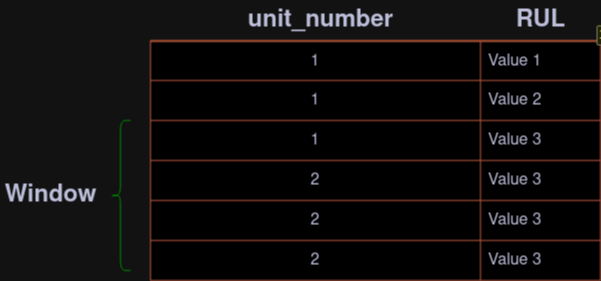

The diagram above was exported from draw.io. Its source (the exported page's mxGraphModel, read from the mxfile embedded in the PNG):
<mxGraphModel dx="1434" dy="766" grid="1" gridSize="10" guides="1" tooltips="1" connect="1" arrows="1" fold="1" page="1" pageScale="1" pageWidth="827" pageHeight="1169" math="0" shadow="0">
  <root>
    <mxCell id="0" />
    <mxCell id="1" parent="0" />
    <mxCell id="T2mB9x2hxMXnf9HmbFmx-1" value="Table" style="shape=table;startSize=1;container=1;collapsible=1;childLayout=tableLayout;fixedRows=1;rowLines=1;fontStyle=0;strokeColor=#E07A5F;fontSize=16;labelBackgroundColor=none;fillColor=#F2CC8F;fontColor=#393C56;resizeLast=1;resizeLastRow=1;absoluteArcSize=1;noLabel=1;portConstraintRotation=0;metaEdit=1;backgroundOutline=1;resizeHeight=1;resizeWidth=1;fixedWidth=1;autosize=1;treeFolding=1;treeMoving=1;moveCells=1;enumerate=1;swimlaneFillColor=default;" vertex="1" parent="1">
      <mxGeometry x="170" y="150" width="450" height="240" as="geometry" />
    </mxCell>
    <mxCell id="T2mB9x2hxMXnf9HmbFmx-2" value="" style="shape=tableRow;horizontal=0;startSize=0;swimlaneHead=0;swimlaneBody=0;top=0;left=0;bottom=0;right=0;collapsible=0;dropTarget=0;fillColor=none;points=[[0,0.5],[1,0.5]];portConstraint=eastwest;strokeColor=#E07A5F;fontSize=16;labelBackgroundColor=none;fontColor=#393C56;" vertex="1" parent="T2mB9x2hxMXnf9HmbFmx-1">
      <mxGeometry y="1" width="450" height="39" as="geometry" />
    </mxCell>
    <mxCell id="T2mB9x2hxMXnf9HmbFmx-3" value="1" style="shape=partialRectangle;html=1;whiteSpace=wrap;connectable=0;fillColor=none;top=0;left=0;bottom=0;right=0;overflow=hidden;pointerEvents=1;strokeColor=#E07A5F;fontSize=16;labelBackgroundColor=none;fontColor=#393C56;" vertex="1" parent="T2mB9x2hxMXnf9HmbFmx-2">
      <mxGeometry width="330" height="39" as="geometry">
        <mxRectangle width="330" height="39" as="alternateBounds" />
      </mxGeometry>
    </mxCell>
    <mxCell id="T2mB9x2hxMXnf9HmbFmx-4" value="Value 1" style="shape=partialRectangle;html=1;whiteSpace=wrap;connectable=0;fillColor=none;top=0;left=0;bottom=0;right=0;align=left;spacingLeft=6;overflow=hidden;strokeColor=#E07A5F;fontSize=16;labelBackgroundColor=none;fontColor=#393C56;" vertex="1" parent="T2mB9x2hxMXnf9HmbFmx-2">
      <mxGeometry x="330" width="120" height="39" as="geometry">
        <mxRectangle width="120" height="39" as="alternateBounds" />
      </mxGeometry>
    </mxCell>
    <mxCell id="T2mB9x2hxMXnf9HmbFmx-5" value="" style="shape=tableRow;horizontal=0;startSize=0;swimlaneHead=0;swimlaneBody=0;top=0;left=0;bottom=0;right=0;collapsible=0;dropTarget=0;fillColor=none;points=[[0,0.5],[1,0.5]];portConstraint=eastwest;strokeColor=#E07A5F;fontSize=16;labelBackgroundColor=none;fontColor=#393C56;" vertex="1" parent="T2mB9x2hxMXnf9HmbFmx-1">
      <mxGeometry y="40" width="450" height="40" as="geometry" />
    </mxCell>
    <mxCell id="T2mB9x2hxMXnf9HmbFmx-6" value="1" style="shape=partialRectangle;html=1;whiteSpace=wrap;connectable=0;fillColor=none;top=0;left=0;bottom=0;right=0;overflow=hidden;strokeColor=#E07A5F;fontSize=16;labelBackgroundColor=none;fontColor=#393C56;" vertex="1" parent="T2mB9x2hxMXnf9HmbFmx-5">
      <mxGeometry width="330" height="40" as="geometry">
        <mxRectangle width="330" height="40" as="alternateBounds" />
      </mxGeometry>
    </mxCell>
    <mxCell id="T2mB9x2hxMXnf9HmbFmx-7" value="Value 2" style="shape=partialRectangle;html=1;whiteSpace=wrap;connectable=0;fillColor=none;top=0;left=0;bottom=0;right=0;align=left;spacingLeft=6;overflow=hidden;strokeColor=#E07A5F;fontSize=16;labelBackgroundColor=none;fontColor=#393C56;" vertex="1" parent="T2mB9x2hxMXnf9HmbFmx-5">
      <mxGeometry x="330" width="120" height="40" as="geometry">
        <mxRectangle width="120" height="40" as="alternateBounds" />
      </mxGeometry>
    </mxCell>
    <mxCell id="T2mB9x2hxMXnf9HmbFmx-8" value="" style="shape=tableRow;horizontal=0;startSize=0;swimlaneHead=0;swimlaneBody=0;top=0;left=0;bottom=0;right=0;collapsible=0;dropTarget=0;fillColor=none;points=[[0,0.5],[1,0.5]];portConstraint=eastwest;strokeColor=#E07A5F;fontSize=16;labelBackgroundColor=none;fontColor=#393C56;" vertex="1" parent="T2mB9x2hxMXnf9HmbFmx-1">
      <mxGeometry y="80" width="450" height="40" as="geometry" />
    </mxCell>
    <mxCell id="T2mB9x2hxMXnf9HmbFmx-9" value="1" style="shape=partialRectangle;html=1;whiteSpace=wrap;connectable=0;fillColor=none;top=0;left=0;bottom=0;right=0;overflow=hidden;strokeColor=#E07A5F;fontSize=16;labelBackgroundColor=none;fontColor=#393C56;" vertex="1" parent="T2mB9x2hxMXnf9HmbFmx-8">
      <mxGeometry width="330" height="40" as="geometry">
        <mxRectangle width="330" height="40" as="alternateBounds" />
      </mxGeometry>
    </mxCell>
    <mxCell id="T2mB9x2hxMXnf9HmbFmx-10" value="Value 3" style="shape=partialRectangle;html=1;whiteSpace=wrap;connectable=0;fillColor=none;top=0;left=0;bottom=0;right=0;align=left;spacingLeft=6;overflow=hidden;strokeColor=#E07A5F;fontSize=16;labelBackgroundColor=none;fontColor=#393C56;" vertex="1" parent="T2mB9x2hxMXnf9HmbFmx-8">
      <mxGeometry x="330" width="120" height="40" as="geometry">
        <mxRectangle width="120" height="40" as="alternateBounds" />
      </mxGeometry>
    </mxCell>
    <mxCell id="T2mB9x2hxMXnf9HmbFmx-14" value="" style="shape=tableRow;horizontal=0;startSize=0;swimlaneHead=0;swimlaneBody=0;top=0;left=0;bottom=0;right=0;collapsible=0;dropTarget=0;fillColor=none;points=[[0,0.5],[1,0.5]];portConstraint=eastwest;strokeColor=#E07A5F;fontSize=16;labelBackgroundColor=none;fontColor=#393C56;" vertex="1" parent="T2mB9x2hxMXnf9HmbFmx-1">
      <mxGeometry y="120" width="450" height="40" as="geometry" />
    </mxCell>
    <mxCell id="T2mB9x2hxMXnf9HmbFmx-15" value="2" style="shape=partialRectangle;html=1;whiteSpace=wrap;connectable=0;fillColor=none;top=0;left=0;bottom=0;right=0;overflow=hidden;strokeColor=#E07A5F;fontSize=16;labelBackgroundColor=none;fontColor=#393C56;" vertex="1" parent="T2mB9x2hxMXnf9HmbFmx-14">
      <mxGeometry width="330" height="40" as="geometry">
        <mxRectangle width="330" height="40" as="alternateBounds" />
      </mxGeometry>
    </mxCell>
    <mxCell id="T2mB9x2hxMXnf9HmbFmx-16" value="Value 3" style="shape=partialRectangle;html=1;whiteSpace=wrap;connectable=0;fillColor=none;top=0;left=0;bottom=0;right=0;align=left;spacingLeft=6;overflow=hidden;strokeColor=#E07A5F;fontSize=16;labelBackgroundColor=none;fontColor=#393C56;" vertex="1" parent="T2mB9x2hxMXnf9HmbFmx-14">
      <mxGeometry x="330" width="120" height="40" as="geometry">
        <mxRectangle width="120" height="40" as="alternateBounds" />
      </mxGeometry>
    </mxCell>
    <mxCell id="T2mB9x2hxMXnf9HmbFmx-17" value="" style="shape=tableRow;horizontal=0;startSize=0;swimlaneHead=0;swimlaneBody=0;top=0;left=0;bottom=0;right=0;collapsible=0;dropTarget=0;fillColor=none;points=[[0,0.5],[1,0.5]];portConstraint=eastwest;strokeColor=#E07A5F;fontSize=16;labelBackgroundColor=none;fontColor=#393C56;" vertex="1" parent="T2mB9x2hxMXnf9HmbFmx-1">
      <mxGeometry y="160" width="450" height="40" as="geometry" />
    </mxCell>
    <mxCell id="T2mB9x2hxMXnf9HmbFmx-18" value="2" style="shape=partialRectangle;html=1;whiteSpace=wrap;connectable=0;fillColor=none;top=0;left=0;bottom=0;right=0;overflow=hidden;strokeColor=#E07A5F;fontSize=16;labelBackgroundColor=none;fontColor=#393C56;" vertex="1" parent="T2mB9x2hxMXnf9HmbFmx-17">
      <mxGeometry width="330" height="40" as="geometry">
        <mxRectangle width="330" height="40" as="alternateBounds" />
      </mxGeometry>
    </mxCell>
    <mxCell id="T2mB9x2hxMXnf9HmbFmx-19" value="Value 3" style="shape=partialRectangle;html=1;whiteSpace=wrap;connectable=0;fillColor=none;top=0;left=0;bottom=0;right=0;align=left;spacingLeft=6;overflow=hidden;strokeColor=#E07A5F;fontSize=16;labelBackgroundColor=none;fontColor=#393C56;" vertex="1" parent="T2mB9x2hxMXnf9HmbFmx-17">
      <mxGeometry x="330" width="120" height="40" as="geometry">
        <mxRectangle width="120" height="40" as="alternateBounds" />
      </mxGeometry>
    </mxCell>
    <mxCell id="T2mB9x2hxMXnf9HmbFmx-20" value="" style="shape=tableRow;horizontal=0;startSize=0;swimlaneHead=0;swimlaneBody=0;top=0;left=0;bottom=0;right=0;collapsible=0;dropTarget=0;fillColor=none;points=[[0,0.5],[1,0.5]];portConstraint=eastwest;strokeColor=#E07A5F;fontSize=16;labelBackgroundColor=none;fontColor=#393C56;" vertex="1" parent="T2mB9x2hxMXnf9HmbFmx-1">
      <mxGeometry y="200" width="450" height="40" as="geometry" />
    </mxCell>
    <mxCell id="T2mB9x2hxMXnf9HmbFmx-21" value="2" style="shape=partialRectangle;html=1;whiteSpace=wrap;connectable=0;fillColor=none;top=0;left=0;bottom=0;right=0;overflow=hidden;strokeColor=#E07A5F;fontSize=16;labelBackgroundColor=none;fontColor=#393C56;" vertex="1" parent="T2mB9x2hxMXnf9HmbFmx-20">
      <mxGeometry width="330" height="40" as="geometry">
        <mxRectangle width="330" height="40" as="alternateBounds" />
      </mxGeometry>
    </mxCell>
    <mxCell id="T2mB9x2hxMXnf9HmbFmx-22" value="Value 3" style="shape=partialRectangle;html=1;whiteSpace=wrap;connectable=0;fillColor=none;top=0;left=0;bottom=0;right=0;align=left;spacingLeft=6;overflow=hidden;strokeColor=#E07A5F;fontSize=16;labelBackgroundColor=none;fontColor=#393C56;" vertex="1" parent="T2mB9x2hxMXnf9HmbFmx-20">
      <mxGeometry x="330" width="120" height="40" as="geometry">
        <mxRectangle width="120" height="40" as="alternateBounds" />
      </mxGeometry>
    </mxCell>
    <mxCell id="T2mB9x2hxMXnf9HmbFmx-13" value="" style="shape=curlyBracket;whiteSpace=wrap;html=1;rounded=1;labelPosition=left;verticalLabelPosition=middle;align=right;verticalAlign=middle;strokeColor=#00FF00;fillColor=#00FF00;" vertex="1" parent="1">
      <mxGeometry x="130" y="230" width="20" height="150" as="geometry" />
    </mxCell>
    <mxCell id="T2mB9x2hxMXnf9HmbFmx-42" value="Window" style="text;strokeColor=none;fillColor=none;html=1;fontSize=24;fontStyle=1;verticalAlign=middle;align=center;fontColor=#393C56;" vertex="1" parent="1">
      <mxGeometry x="20" y="285" width="100" height="40" as="geometry" />
    </mxCell>
    <mxCell id="T2mB9x2hxMXnf9HmbFmx-46" value="&lt;div&gt;unit_number&lt;/div&gt;" style="text;strokeColor=none;fillColor=none;html=1;fontSize=24;fontStyle=1;verticalAlign=middle;align=center;fontColor=#393C56;" vertex="1" parent="1">
      <mxGeometry x="290" y="110" width="100" height="40" as="geometry" />
    </mxCell>
    <mxCell id="T2mB9x2hxMXnf9HmbFmx-47" value="&lt;div&gt;RUL&lt;/div&gt;" style="text;strokeColor=none;fillColor=none;html=1;fontSize=24;fontStyle=1;verticalAlign=middle;align=center;fontColor=#393C56;" vertex="1" parent="1">
      <mxGeometry x="510" y="110" width="100" height="40" as="geometry" />
    </mxCell>
  </root>
</mxGraphModel>